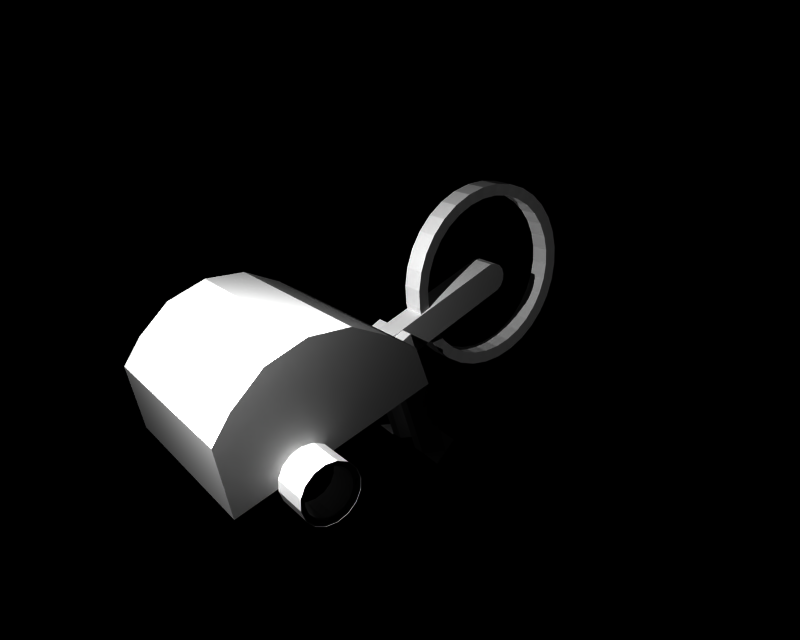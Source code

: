 # Source: dbot.blend  (saved by Blender 2.27.0; exported with 4.5.12 LTS)
import bpy
from mathutils import Matrix  # noqa: F401  (used for matrix-valued properties, if any)

bpy.ops.wm.read_factory_settings(use_empty=True)
scene = bpy.context.scene
scene.name = '1'

# ---- collections
col_collection_1 = bpy.data.collections.new('Collection 1'); scene.collection.children.link(col_collection_1)

# ---- materials (node trees are filled in below, after node groups)
mat_metal = bpy.data.materials.new('Metal')
mat_metal.alpha_threshold = 0.0
mat_metal.preview_render_type = 'FLAT'
mat_metal.roughness = 0.0
mat_metal.line_color = (0.0, 0.0, 0.0, 1.0)

# ---- material node trees

# ---- cameras
cam_camera = bpy.data.cameras.new('Camera')
cam_camera.passepartout_alpha = 0.2
cam_camera.clip_end = 100.0
cam_camera.lens = 35.0
cam_camera.ortho_scale = 7.314
cam_camera.show_passepartout = False
cam_camera.show_safe_areas = True
cam_camera.dof.focus_distance = 0.0
cam_camera.dof.aperture_fstop = 128.0

# ---- lights
light_lamp_001 = bpy.data.lights.new('Lamp.001', 'POINT')
light_lamp_001.transmission_factor = 0.0
light_lamp_001.energy = 100.0
light_lamp_001.shadow_buffer_clip_start = 0.5
light_lamp_001.shadow_maximum_resolution = 0.006
light_lamp_001.use_absolute_resolution = True
light_lamp_001.cycles.use_multiple_importance_sampling = False
light_lamp = bpy.data.lights.new('Lamp', 'POINT')
light_lamp.transmission_factor = 0.0
light_lamp.energy = 177.4
light_lamp.shadow_buffer_clip_start = 0.5
light_lamp.shadow_maximum_resolution = 0.006
light_lamp.use_absolute_resolution = True
light_lamp.cycles.use_multiple_importance_sampling = False

# ---- meshes
me_plane_007 = bpy.data.meshes.new('Plane.007')
me_plane_007.from_pydata([(-0.2128, -0.5919, -0.04615), (-0.2118, -0.5985, -0.153), (-0.28, -0.7076, -0.153), (-0.1382, -0.7072, -0.153), (-0.1392, -0.7006, -0.05162), (-0.2792, -0.7011, -0.05158)], [(4, 0)], [(4, 5, 2, 3), (0, 1, 2, 5), (3, 1, 2)])
me_plane_007.materials.append(mat_metal)
me_plane_007.use_remesh_preserve_volume = False
me_plane_007.use_remesh_preserve_attributes = False
me_plane_007.use_mirror_vertex_groups = False
me_plane_007.update()
me_plane_006 = bpy.data.meshes.new('Plane.006')
me_plane_006.from_pydata([(0.164, -0.2083, 1.627e-08), (-0.1392, -0.7006, 0.005249), (-0.2792, -0.7011, 0.005287), (0.07118, -0.13, 8.792e-09), (0.07118, -0.13, -0.05687), (-0.2792, -0.7011, -0.05158), (-0.1392, -0.7006, -0.05162), (0.164, -0.2083, -0.05687), (-0.2128, -0.5919, -0.04615)], [(6, 8)], [(0, 3, 2, 1), (0, 1, 6, 7), (1, 2, 5, 6), (2, 3, 4, 5), (3, 0, 7, 4), (7, 4, 5, 6)])
me_plane_006.materials.append(mat_metal)
me_plane_006.use_remesh_preserve_volume = False
me_plane_006.use_remesh_preserve_attributes = False
me_plane_006.use_mirror_vertex_groups = False
me_plane_006.update()
me_plane_005 = bpy.data.meshes.new('Plane.005')
me_plane_005.from_pydata([(-0.2128, -0.5919, -0.04615), (-0.2118, -0.5985, -0.153), (-0.28, -0.7076, -0.153), (-0.1382, -0.7072, -0.153), (-0.1392, -0.7006, -0.05162), (-0.2792, -0.7011, -0.05158)], [(4, 0)], [(4, 5, 2, 3), (0, 1, 2, 5), (3, 1, 2)])
me_plane_005.materials.append(mat_metal)
me_plane_005.use_remesh_preserve_volume = False
me_plane_005.use_remesh_preserve_attributes = False
me_plane_005.use_mirror_vertex_groups = False
me_plane_005.update()
me_circle_007 = bpy.data.meshes.new('Circle.007')
me_circle_007.from_pydata([(1.989, -0.1309, 1.156), (2.016, -0.1714, 1.156), (2.026, -0.2192, 1.156), (2.016, -0.2669, 1.156), (1.989, -0.3074, 1.156), (1.949, -0.3345, 1.156), (1.901, -0.344, 1.156), (1.853, -0.3345, 1.156), (1.813, -0.3074, 1.156), (1.786, -0.2669, 1.156), (1.776, -0.2192, 1.156), (1.786, -0.1714, 1.156), (1.813, -0.1309, 1.156), (1.853, -0.1038, 1.156), (1.901, -0.09433, 1.156), (1.949, -0.1038, 1.156), (1.949, -0.1038, 0.999), (1.901, -0.09433, 0.999), (1.853, -0.1038, 0.999), (1.813, -0.1309, 0.999), (1.786, -0.1714, 0.999), (1.776, -0.2192, 0.999), (1.786, -0.2669, 0.999), (1.813, -0.3074, 0.999), (1.853, -0.3345, 0.999), (1.901, -0.344, 0.999), (1.949, -0.3345, 0.999), (1.989, -0.3074, 0.999), (2.016, -0.2669, 0.999), (2.026, -0.2192, 0.999), (2.016, -0.1714, 0.999), (1.989, -0.1309, 0.999), (1.972, -0.1483, 1.014), (1.993, -0.1808, 1.014), (2.001, -0.2192, 1.014), (1.993, -0.2575, 1.014), (1.972, -0.29, 1.014), (1.939, -0.3117, 1.014), (1.901, -0.3193, 1.014), (1.863, -0.3117, 1.014), (1.83, -0.29, 1.014), (1.808, -0.2575, 1.014), (1.801, -0.2192, 1.014), (1.808, -0.1808, 1.014), (1.83, -0.1483, 1.014), (1.863, -0.1266, 1.014), (1.901, -0.119, 1.014), (1.939, -0.1266, 1.014), (1.939, -0.1266, 1.14), (1.901, -0.119, 1.14), (1.863, -0.1266, 1.14), (1.83, -0.1483, 1.14), (1.808, -0.1808, 1.14), (1.801, -0.2192, 1.14), (1.808, -0.2575, 1.14), (1.83, -0.29, 1.14), (1.863, -0.3117, 1.14), (1.901, -0.3193, 1.14), (1.939, -0.3117, 1.14), (1.972, -0.29, 1.14), (1.993, -0.2575, 1.14), (2.001, -0.2192, 1.14), (1.993, -0.1808, 1.14), (1.972, -0.1483, 1.14)], [], [(0, 15, 16, 31), (15, 14, 17, 16), (14, 13, 18, 17), (13, 12, 19, 18), (12, 11, 20, 19), (11, 10, 21, 20), (10, 9, 22, 21), (9, 8, 23, 22), (8, 7, 24, 23), (7, 6, 25, 24), (6, 5, 26, 25), (5, 4, 27, 26), (4, 3, 28, 27), (3, 2, 29, 28), (2, 1, 30, 29), (1, 0, 31, 30), (30, 31, 32, 33), (29, 30, 33, 34), (28, 29, 34, 35), (27, 28, 35, 36), (26, 27, 36, 37), (25, 26, 37, 38), (24, 25, 38, 39), (23, 24, 39, 40), (22, 23, 40, 41), (21, 22, 41, 42), (20, 21, 42, 43), (19, 20, 43, 44), (18, 19, 44, 45), (17, 18, 45, 46), (16, 17, 46, 47), (31, 16, 47, 32), (0, 15, 48, 63), (15, 14, 49, 48), (14, 13, 50, 49), (13, 12, 51, 50), (12, 11, 52, 51), (11, 10, 53, 52), (10, 9, 54, 53), (9, 8, 55, 54), (8, 7, 56, 55), (7, 6, 57, 56), (6, 5, 58, 57), (5, 4, 59, 58), (4, 3, 60, 59), (3, 2, 61, 60), (2, 1, 62, 61), (1, 0, 63, 62), (63, 48, 47, 32), (48, 49, 46, 47), (49, 50, 45, 46), (50, 51, 44, 45), (51, 52, 43, 44), (52, 53, 42, 43), (53, 54, 41, 42), (54, 55, 40, 41), (55, 56, 39, 40), (56, 57, 38, 39), (57, 58, 37, 38), (58, 59, 36, 37), (59, 60, 35, 36), (60, 61, 34, 35), (61, 62, 33, 34), (62, 63, 32, 33)])
me_circle_007.materials.append(mat_metal)
me_circle_007.use_remesh_preserve_volume = False
me_circle_007.use_remesh_preserve_attributes = False
me_circle_007.use_mirror_vertex_groups = False
me_circle_007.update()
me_circle_006 = bpy.data.meshes.new('Circle.006')
me_circle_006.from_pydata([(1.989, -0.1309, 1.156), (2.016, -0.1714, 1.156), (2.026, -0.2192, 1.156), (2.016, -0.2669, 1.156), (1.989, -0.3074, 1.156), (1.949, -0.3345, 1.156), (1.901, -0.344, 1.156), (1.853, -0.3345, 1.156), (1.813, -0.3074, 1.156), (1.786, -0.2669, 1.156), (1.776, -0.2192, 1.156), (1.786, -0.1714, 1.156), (1.813, -0.1309, 1.156), (1.853, -0.1038, 1.156), (1.901, -0.09433, 1.156), (1.949, -0.1038, 1.156), (1.949, -0.1038, 0.999), (1.901, -0.09433, 0.999), (1.853, -0.1038, 0.999), (1.813, -0.1309, 0.999), (1.786, -0.1714, 0.999), (1.776, -0.2192, 0.999), (1.786, -0.2669, 0.999), (1.813, -0.3074, 0.999), (1.853, -0.3345, 0.999), (1.901, -0.344, 0.999), (1.949, -0.3345, 0.999), (1.989, -0.3074, 0.999), (2.016, -0.2669, 0.999), (2.026, -0.2192, 0.999), (2.016, -0.1714, 0.999), (1.989, -0.1309, 0.999), (1.972, -0.1483, 1.014), (1.993, -0.1808, 1.014), (2.001, -0.2192, 1.014), (1.993, -0.2575, 1.014), (1.972, -0.29, 1.014), (1.939, -0.3117, 1.014), (1.901, -0.3193, 1.014), (1.863, -0.3117, 1.014), (1.83, -0.29, 1.014), (1.808, -0.2575, 1.014), (1.801, -0.2192, 1.014), (1.808, -0.1808, 1.014), (1.83, -0.1483, 1.014), (1.863, -0.1266, 1.014), (1.901, -0.119, 1.014), (1.939, -0.1266, 1.014), (1.939, -0.1266, 1.14), (1.901, -0.119, 1.14), (1.863, -0.1266, 1.14), (1.83, -0.1483, 1.14), (1.808, -0.1808, 1.14), (1.801, -0.2192, 1.14), (1.808, -0.2575, 1.14), (1.83, -0.29, 1.14), (1.863, -0.3117, 1.14), (1.901, -0.3193, 1.14), (1.939, -0.3117, 1.14), (1.972, -0.29, 1.14), (1.993, -0.2575, 1.14), (2.001, -0.2192, 1.14), (1.993, -0.1808, 1.14), (1.972, -0.1483, 1.14)], [], [(0, 15, 16, 31), (15, 14, 17, 16), (14, 13, 18, 17), (13, 12, 19, 18), (12, 11, 20, 19), (11, 10, 21, 20), (10, 9, 22, 21), (9, 8, 23, 22), (8, 7, 24, 23), (7, 6, 25, 24), (6, 5, 26, 25), (5, 4, 27, 26), (4, 3, 28, 27), (3, 2, 29, 28), (2, 1, 30, 29), (1, 0, 31, 30), (30, 31, 32, 33), (29, 30, 33, 34), (28, 29, 34, 35), (27, 28, 35, 36), (26, 27, 36, 37), (25, 26, 37, 38), (24, 25, 38, 39), (23, 24, 39, 40), (22, 23, 40, 41), (21, 22, 41, 42), (20, 21, 42, 43), (19, 20, 43, 44), (18, 19, 44, 45), (17, 18, 45, 46), (16, 17, 46, 47), (31, 16, 47, 32), (0, 15, 48, 63), (15, 14, 49, 48), (14, 13, 50, 49), (13, 12, 51, 50), (12, 11, 52, 51), (11, 10, 53, 52), (10, 9, 54, 53), (9, 8, 55, 54), (8, 7, 56, 55), (7, 6, 57, 56), (6, 5, 58, 57), (5, 4, 59, 58), (4, 3, 60, 59), (3, 2, 61, 60), (2, 1, 62, 61), (1, 0, 63, 62), (63, 48, 47, 32), (48, 49, 46, 47), (49, 50, 45, 46), (50, 51, 44, 45), (51, 52, 43, 44), (52, 53, 42, 43), (53, 54, 41, 42), (54, 55, 40, 41), (55, 56, 39, 40), (56, 57, 38, 39), (57, 58, 37, 38), (58, 59, 36, 37), (59, 60, 35, 36), (60, 61, 34, 35), (61, 62, 33, 34), (62, 63, 32, 33)])
me_circle_006.materials.append(mat_metal)
me_circle_006.use_remesh_preserve_volume = False
me_circle_006.use_remesh_preserve_attributes = False
me_circle_006.use_mirror_vertex_groups = False
me_circle_006.update()
me_circle_005 = bpy.data.meshes.new('Circle.005')
me_circle_005.from_pydata([(1.713, -1.912, 1.585e-07), (1.813, -2.063, 1.694e-07), (1.862, -2.188, 1.77e-07), (1.741, -2.463, 1.838e-07), (0.9692, -2.011, 1.303e-07), (1.07, -1.86, 1.281e-07), (1.207, -1.812, 1.32e-07), (1.385, -1.776, 1.382e-07), (1.562, -1.812, 1.475e-07), (1.562, -1.812, 0.8295), (1.385, -1.776, 0.8295), (1.207, -1.812, 0.8295), (1.07, -1.86, 0.8295), (0.9692, -2.011, 0.8295), (1.741, -2.463, 0.8295), (1.862, -2.188, 0.8295), (1.813, -2.063, 0.8295), (1.713, -1.912, 0.8295)], [], [(3, 4, 13, 14), (8, 0, 17, 9), (8, 7, 10, 9), (7, 6, 11, 10), (6, 5, 12, 11), (5, 4, 13, 12), (3, 2, 15, 14), (2, 1, 16, 15), (1, 0, 17, 16), (11, 10, 9), (12, 11, 9), (12, 9, 17), (13, 12, 17), (13, 17, 16), (14, 13, 16), (14, 16, 15), (6, 7, 8), (5, 6, 8), (8, 0, 5), (5, 0, 4), (4, 0, 1), (3, 4, 1), (3, 1, 2)])
me_circle_005.materials.append(mat_metal)
me_circle_005.use_remesh_preserve_volume = False
me_circle_005.use_remesh_preserve_attributes = False
me_circle_005.use_mirror_vertex_groups = False
me_circle_005.update()
me_circle_004 = bpy.data.meshes.new('Circle.004')
me_circle_004.from_pydata([], [], [])
me_circle_004.use_remesh_preserve_volume = False
me_circle_004.use_remesh_preserve_attributes = False
me_circle_004.use_mirror_vertex_groups = False
me_circle_004.update()
me_plane_001 = bpy.data.meshes.new('Plane.001')
me_plane_001.from_pydata([(0.164, -0.2083, 1.627e-08), (-0.1392, -0.7006, 0.005249), (-0.2792, -0.7011, 0.005287), (0.07118, -0.13, 8.792e-09), (0.07118, -0.13, -0.05687), (-0.2792, -0.7011, -0.05158), (-0.1392, -0.7006, -0.05162), (0.164, -0.2083, -0.05687), (-0.2128, -0.5919, -0.04615)], [(6, 8)], [(0, 3, 2, 1), (0, 1, 6, 7), (1, 2, 5, 6), (2, 3, 4, 5), (3, 0, 7, 4), (7, 4, 5, 6)])
me_plane_001.materials.append(mat_metal)
me_plane_001.use_remesh_preserve_volume = False
me_plane_001.use_remesh_preserve_attributes = False
me_plane_001.use_mirror_vertex_groups = False
me_plane_001.update()
me_circle_002 = bpy.data.meshes.new('Circle.002')
me_circle_002.from_pydata([(0.6446, 0.1382, 2.213e-08), (0.5658, 0.02031, 2.384e-08), (0.5424, 0.03599, 2.213e-08), (0.5267, 0.05945, 2.042e-08), (0.5212, 0.08712, 1.897e-08), (0.5267, 0.1148, 1.8e-08), (0.5424, 0.1382, 1.766e-08), (0.5658, 0.1539, 1.8e-08), (0.5935, 0.1594, 1.897e-08), (0.6212, 0.1539, 2.042e-08), (0.6212, 0.1539, 0.1089), (0.5935, 0.1594, 0.1089), (0.5658, 0.1539, 0.1089), (0.5424, 0.1382, 0.1089), (0.5267, 0.1148, 0.1089), (0.5212, 0.08712, 0.1089), (0.5267, 0.05945, 0.1089), (0.5424, 0.03599, 0.1089), (0.5658, 0.02031, 0.1089), (0.6446, 0.1382, 0.1089), (1.273, -0.4609, 0.1075), (1.328, -0.3273, 0.1075), (1.328, -0.3273, -0.001417), (1.273, -0.4609, -0.001417)], [], [(9, 0, 19, 10), (9, 8, 11, 10), (8, 7, 12, 11), (7, 6, 13, 12), (6, 5, 14, 13), (4, 5, 14, 15), (4, 3, 16, 15), (2, 3, 16, 17), (2, 1, 18, 17), (18, 1, 23, 20), (9, 10, 21, 22), (0, 1, 23, 22), (18, 20, 21, 19), (1, 0, 2), (2, 0, 3), (3, 0, 9), (3, 9, 8), (4, 3, 8), (4, 8, 7), (5, 4, 7), (5, 7, 6), (12, 11, 10), (13, 12, 10), (13, 10, 19), (14, 13, 19), (14, 19, 18), (15, 14, 18), (16, 15, 18), (17, 16, 18)])
me_circle_002.materials.append(mat_metal)
me_circle_002.use_remesh_preserve_volume = False
me_circle_002.use_remesh_preserve_attributes = False
me_circle_002.use_mirror_vertex_groups = False
me_circle_002.update()
me_circle = bpy.data.meshes.new('Circle')
me_circle.from_pydata([(3.292e-08, 0.3, -0.3), (3.47e-08, 0.2357, -0.3528), (3.515e-08, 0.1624, -0.392), (3.425e-08, 0.08277, -0.4161), (3.203e-08, 1.751e-08, -0.4243), (2.858e-08, -0.08277, -0.4161), (2.404e-08, -0.1624, -0.392), (1.856e-08, -0.2357, -0.3528), (1.238e-08, -0.3, -0.3), (5.721e-09, -0.3528, -0.2357), (-1.159e-09, -0.392, -0.1624), (-7.994e-09, -0.4161, -0.08277), (-1.452e-08, -0.4243, 1.528e-07), (-2.049e-08, -0.4161, 0.08277), (-2.567e-08, -0.392, 0.1624), (-2.987e-08, -0.3528, 0.2357), (-3.292e-08, -0.3, 0.3), (-3.47e-08, -0.2357, 0.3528), (-3.515e-08, -0.1624, 0.392), (-3.425e-08, -0.08277, 0.4161), (-3.203e-08, 4.242e-07, 0.4243), (-2.858e-08, 0.08277, 0.4161), (-2.404e-08, 0.1624, 0.392), (-1.856e-08, 0.2357, 0.3528), (-1.238e-08, 0.3, 0.3), (-5.721e-09, 0.3528, 0.2357), (1.159e-09, 0.392, 0.1624), (7.994e-09, 0.4161, 0.08277), (1.452e-08, 0.4243, -6.956e-07), (2.049e-08, 0.4161, -0.08277), (2.567e-08, 0.392, -0.1624), (2.987e-08, 0.3528, -0.2357), (0.09952, 0.3528, -0.2357), (0.09952, 0.392, -0.1624), (0.09952, 0.4161, -0.08277), (0.09952, 0.4243, -6.956e-07), (0.09952, 0.4161, 0.08277), (0.09952, 0.392, 0.1624), (0.09952, 0.3528, 0.2357), (0.09952, 0.3, 0.3), (0.09952, 0.2357, 0.3528), (0.09952, 0.1624, 0.392), (0.09952, 0.08277, 0.4161), (0.09952, 4.242e-07, 0.4243), (0.09952, -0.08277, 0.4161), (0.09952, -0.1624, 0.392), (0.09952, -0.2357, 0.3528), (0.09952, -0.3, 0.3), (0.09952, -0.3528, 0.2357), (0.09952, -0.392, 0.1624), (0.09952, -0.4161, 0.08277), (0.09952, -0.4243, 1.528e-07), (0.09952, -0.4161, -0.08277), (0.09952, -0.392, -0.1624), (0.09952, -0.3528, -0.2357), (0.09952, -0.3, -0.3), (0.09952, -0.2357, -0.3528), (0.09952, -0.1624, -0.392), (0.09952, -0.08277, -0.4161), (0.09952, 1.751e-08, -0.4243), (0.09952, 0.08277, -0.4161), (0.09952, 0.1624, -0.392), (0.09952, 0.2357, -0.3528), (0.09952, 0.3, -0.3), (0.09327, 0.2623, -0.2623), (0.09327, 0.2061, -0.3085), (0.09327, 0.142, -0.3428), (0.09327, 0.07238, -0.3639), (0.09327, 1.531e-08, -0.371), (0.09327, -0.07238, -0.3639), (0.09327, -0.142, -0.3428), (0.09327, -0.2061, -0.3085), (0.09327, -0.2623, -0.2623), (0.09327, -0.3085, -0.2061), (0.09327, -0.3428, -0.142), (0.09327, -0.3639, -0.07238), (0.09327, -0.371, 1.336e-07), (0.09327, -0.3639, 0.07238), (0.09327, -0.3428, 0.142), (0.09327, -0.3085, 0.2061), (0.09327, -0.2623, 0.2623), (0.09327, -0.2061, 0.3085), (0.09327, -0.142, 0.3428), (0.09327, -0.07238, 0.3639), (0.09327, 3.709e-07, 0.371), (0.09327, 0.07238, 0.3639), (0.09327, 0.142, 0.3428), (0.09327, 0.2061, 0.3085), (0.09327, 0.2623, 0.2623), (0.09327, 0.3085, 0.2061), (0.09327, 0.3428, 0.142), (0.09327, 0.3639, 0.07238), (0.09327, 0.371, -6.083e-07), (0.09327, 0.3639, -0.07238), (0.09327, 0.3428, -0.142), (0.09327, 0.3085, -0.2061), (0.006248, 0.3085, -0.2061), (0.006248, 0.3428, -0.142), (0.006248, 0.3639, -0.07238), (0.006248, 0.371, -6.083e-07), (0.006248, 0.3639, 0.07238), (0.006248, 0.3428, 0.142), (0.006248, 0.3085, 0.2061), (0.006248, 0.2623, 0.2623), (0.006248, 0.2061, 0.3085), (0.006248, 0.142, 0.3428), (0.006248, 0.07238, 0.3639), (0.006248, 3.709e-07, 0.371), (0.006248, -0.07238, 0.3639), (0.006248, -0.142, 0.3428), (0.006248, -0.2061, 0.3085), (0.006248, -0.2623, 0.2623), (0.006248, -0.3085, 0.2061), (0.006248, -0.3428, 0.142), (0.006248, -0.3639, 0.07238), (0.006248, -0.371, 1.336e-07), (0.006248, -0.3639, -0.07238), (0.006248, -0.3428, -0.142), (0.006248, -0.3085, -0.2061), (0.006248, -0.2623, -0.2623), (0.006248, -0.2061, -0.3085), (0.006248, -0.142, -0.3428), (0.006248, -0.07238, -0.3639), (0.006248, 1.531e-08, -0.371), (0.006248, 0.07238, -0.3639), (0.006248, 0.142, -0.3428), (0.006248, 0.2061, -0.3085), (0.006248, 0.2623, -0.2623)], [], [(0, 31, 32, 63), (31, 30, 33, 32), (30, 29, 34, 33), (29, 28, 35, 34), (28, 27, 36, 35), (27, 26, 37, 36), (26, 25, 38, 37), (25, 24, 39, 38), (24, 23, 40, 39), (23, 22, 41, 40), (22, 21, 42, 41), (21, 20, 43, 42), (20, 19, 44, 43), (19, 18, 45, 44), (18, 17, 46, 45), (17, 16, 47, 46), (16, 15, 48, 47), (15, 14, 49, 48), (14, 13, 50, 49), (13, 12, 51, 50), (12, 11, 52, 51), (11, 10, 53, 52), (10, 9, 54, 53), (9, 8, 55, 54), (8, 7, 56, 55), (7, 6, 57, 56), (6, 5, 58, 57), (5, 4, 59, 58), (4, 3, 60, 59), (3, 2, 61, 60), (2, 1, 62, 61), (1, 0, 63, 62), (62, 63, 64, 65), (0, 1, 126, 127), (61, 62, 65, 66), (1, 2, 125, 126), (60, 61, 66, 67), (2, 3, 124, 125), (59, 60, 67, 68), (3, 4, 123, 124), (58, 59, 68, 69), (4, 5, 122, 123), (57, 58, 69, 70), (5, 6, 121, 122), (56, 57, 70, 71), (6, 7, 120, 121), (55, 56, 71, 72), (7, 8, 119, 120), (54, 55, 72, 73), (8, 9, 118, 119), (53, 54, 73, 74), (9, 10, 117, 118), (52, 53, 74, 75), (10, 11, 116, 117), (51, 52, 75, 76), (11, 12, 115, 116), (50, 51, 76, 77), (12, 13, 114, 115), (49, 50, 77, 78), (13, 14, 113, 114), (48, 49, 78, 79), (14, 15, 112, 113), (47, 48, 79, 80), (15, 16, 111, 112), (46, 47, 80, 81), (16, 17, 110, 111), (45, 46, 81, 82), (17, 18, 109, 110), (44, 45, 82, 83), (18, 19, 108, 109), (43, 44, 83, 84), (19, 20, 107, 108), (42, 43, 84, 85), (20, 21, 106, 107), (41, 42, 85, 86), (21, 22, 105, 106), (40, 41, 86, 87), (22, 23, 104, 105), (39, 40, 87, 88), (23, 24, 103, 104), (38, 39, 88, 89), (24, 25, 102, 103), (37, 38, 89, 90), (25, 26, 101, 102), (36, 37, 90, 91), (26, 27, 100, 101), (35, 36, 91, 92), (27, 28, 99, 100), (34, 35, 92, 93), (28, 29, 98, 99), (33, 34, 93, 94), (29, 30, 97, 98), (32, 33, 94, 95), (30, 31, 96, 97), (63, 32, 95, 64), (31, 0, 127, 96), (127, 96, 95, 64), (96, 97, 94, 95), (97, 98, 93, 94), (98, 99, 92, 93), (99, 100, 91, 92), (100, 101, 90, 91), (101, 102, 89, 90), (102, 103, 88, 89), (103, 104, 87, 88), (104, 105, 86, 87), (105, 106, 85, 86), (106, 107, 84, 85), (107, 108, 83, 84), (108, 109, 82, 83), (109, 110, 81, 82), (110, 111, 80, 81), (111, 112, 79, 80), (112, 113, 78, 79), (113, 114, 77, 78), (114, 115, 76, 77), (115, 116, 75, 76), (116, 117, 74, 75), (117, 118, 73, 74), (118, 119, 72, 73), (119, 120, 71, 72), (120, 121, 70, 71), (121, 122, 69, 70), (122, 123, 68, 69), (123, 124, 67, 68), (124, 125, 66, 67), (125, 126, 65, 66), (126, 127, 64, 65)])
me_circle.materials.append(mat_metal)
me_circle.use_remesh_preserve_volume = False
me_circle.use_remesh_preserve_attributes = False
me_circle.use_mirror_vertex_groups = False
me_circle.update()

# ---- objects
ob_plane_003 = bpy.data.objects.new('Plane.003', me_plane_007)
ob_plane_002 = bpy.data.objects.new('Plane.002', me_plane_006)
ob_plane_001 = bpy.data.objects.new('Plane.001', me_plane_005)
ob_circle_005 = bpy.data.objects.new('Circle.005', me_circle_007)
ob_circle_004 = bpy.data.objects.new('Circle.004', me_circle_006)
ob_circle_003 = bpy.data.objects.new('Circle.003', me_circle_005)
ob_circle_002 = bpy.data.objects.new('Circle.002', me_circle_004)
ob_plane = bpy.data.objects.new('Plane', me_plane_001)
ob_lamp_001 = bpy.data.objects.new('Lamp.001', light_lamp_001)
ob_circle_001 = bpy.data.objects.new('Circle.001', me_circle_002)
ob_lamp = bpy.data.objects.new('Lamp', light_lamp)
ob_circle = bpy.data.objects.new('Circle', me_circle)
ob_camera = bpy.data.objects.new('Camera', cam_camera)

# ---- transforms, parenting, visibility, modifiers, constraints
ob_plane_003.location = (0.3295, 0.464, 0.7)
ob_plane_003.rotation_euler = (1.571, -0.0, 1.571)
ob_plane_003.lock_rotations_4d = False
ob_plane_003.empty_display_type = 'ARROWS'
ob_plane_003.color = (0.0, 0.0, 0.0, 1.0)
ob_plane_003.lineart.crease_threshold = 0.0
ob_plane_002.location = (0.1662, 0.464, 0.7)
ob_plane_002.rotation_euler = (1.571, -0.0, 1.571)
ob_plane_002.lock_rotations_4d = False
ob_plane_002.empty_display_type = 'ARROWS'
ob_plane_002.color = (0.0, 0.0, 0.0, 1.0)
ob_plane_002.lineart.crease_threshold = 0.0
ob_plane_001.location = (-0.006048, 0.4686, 0.7)
ob_plane_001.rotation_euler = (1.571, -0.0, 1.571)
ob_plane_001.lock_rotations_4d = False
ob_plane_001.empty_display_type = 'ARROWS'
ob_plane_001.color = (0.0, 0.0, 0.0, 1.0)
ob_plane_001.lineart.crease_threshold = 0.0
ob_circle_005.location = (-0.4984, -0.7645, 0.348)
ob_circle_005.rotation_euler = (1.571, -0.0, 1.571)
ob_circle_005.lock_rotations_4d = False
ob_circle_005.empty_display_type = 'ARROWS'
ob_circle_005.color = (0.0, 0.0, 0.0, 1.0)
ob_circle_005.lineart.crease_threshold = 0.0
ob_circle_004.location = (-1.487, -0.7676, 0.348)
ob_circle_004.rotation_euler = (1.571, -0.0, 1.571)
ob_circle_004.lock_rotations_4d = False
ob_circle_004.empty_display_type = 'ARROWS'
ob_circle_004.color = (0.0, 0.0, 0.0, 1.0)
ob_circle_004.lineart.crease_threshold = 0.0
ob_circle_003.location = (-0.33, -0.334, 2.46)
ob_circle_003.rotation_euler = (1.571, -0.0, 1.571)
ob_circle_003.lock_rotations_4d = False
ob_circle_003.empty_display_type = 'ARROWS'
ob_circle_003.color = (0.0, 0.0, 0.0, 1.0)
ob_circle_003.lineart.crease_threshold = 0.0
ob_circle_002.location = (-0.9701, -0.3601, 2.46)
ob_circle_002.rotation_euler = (1.571, -0.0, 1.571)
ob_circle_002.lock_rotations_4d = False
ob_circle_002.empty_display_type = 'ARROWS'
ob_circle_002.color = (0.0, 0.0, 0.0, 1.0)
ob_circle_002.lineart.crease_threshold = 0.0
ob_plane.location = (-0.006048, 0.4686, 0.7)
ob_plane.rotation_euler = (1.571, -0.0, 1.571)
ob_plane.lock_rotations_4d = False
ob_plane.empty_display_type = 'ARROWS'
ob_plane.color = (0.0, 0.0, 0.0, 1.0)
ob_plane.lineart.crease_threshold = 0.0
ob_lamp_001.location = (2.2, -0.7357, 0.1295)
ob_lamp_001.rotation_euler = (1.571, -0.0, -0.0)
ob_lamp_001.lock_rotations_4d = False
ob_lamp_001.empty_display_type = 'ARROWS'
ob_lamp_001.color = (0.0, 0.0, 0.0, 1.0)
ob_lamp_001.lineart.crease_threshold = 0.0
ob_circle_001.location = (-0.0046, -0.5314, 0.7248)
ob_circle_001.rotation_euler = (1.571, -0.0, 1.571)
ob_circle_001.lock_rotations_4d = False
ob_circle_001.empty_display_type = 'ARROWS'
ob_circle_001.color = (0.0, 0.0, 0.0, 1.0)
ob_circle_001.lineart.crease_threshold = 0.0
ob_lamp.location = (-0.4982, 2.302, 1.214)
ob_lamp.rotation_euler = (1.178, -0.4255, -0.6061)
ob_lamp.lock_rotations_4d = False
ob_lamp.empty_display_type = 'ARROWS'
ob_lamp.color = (0.0, 0.0, 0.0, 1.0)
ob_lamp.lineart.crease_threshold = 0.0
ob_circle.location = (1.476e-16, 0.06532, 0.823)
ob_circle.lock_rotations_4d = False
ob_circle.empty_display_type = 'ARROWS'
ob_circle.color = (0.0, 0.0, 0.0, 1.0)
ob_circle.lineart.crease_threshold = 0.0
ob_camera.location = (-2.462, 2.646, 1.329)
ob_camera.rotation_euler = (1.349, -0.1779, -2.234)
ob_camera.lock_rotations_4d = False
ob_camera.empty_display_type = 'ARROWS'
ob_camera.color = (0.0, 0.0, 0.0, 0.0)
ob_camera.display_type = 'WIRE'
ob_camera.lineart.crease_threshold = 0.0

# ---- collection membership
col_collection_1.objects.link(ob_plane_003)
col_collection_1.objects.link(ob_plane_002)
col_collection_1.objects.link(ob_plane_001)
col_collection_1.objects.link(ob_circle_005)
col_collection_1.objects.link(ob_circle_004)
col_collection_1.objects.link(ob_circle_003)
col_collection_1.objects.link(ob_circle_002)
col_collection_1.objects.link(ob_plane)
col_collection_1.objects.link(ob_lamp_001)
col_collection_1.objects.link(ob_circle_001)
col_collection_1.objects.link(ob_lamp)
col_collection_1.objects.link(ob_circle)
col_collection_1.objects.link(ob_camera)

# ---- scene / render settings (as saved in the file)
scene.camera = ob_camera
scene.frame_start = 1; scene.frame_end = 250; scene.frame_set(56)
scene.render.engine = 'BLENDER_EEVEE_NEXT'
scene.render.image_settings.file_format = 'TARGA'
scene.render.image_settings.color_mode = 'RGB'
scene.render.image_settings.quality = 95
scene.render.image_settings.compression = 95
scene.render.resolution_x = 320
scene.render.resolution_y = 256
scene.render.fps = 25
scene.render.dither_intensity = 0.0
scene.render.use_compositing = False
scene.render.use_sequencer = False
scene.render.use_file_extension = False
scene.render.bake_bias = 0.0
scene.render.use_stamp_time = False
scene.render.use_stamp_date = False
scene.render.use_stamp_frame = False
scene.render.use_stamp_camera = False
scene.render.use_stamp_scene = False
scene.render.use_stamp_filename = False
scene.render.use_stamp_render_time = False
scene.render.stamp_font_size = 0
scene.cycles.use_denoising = False
scene.cycles.samples = 10
scene.cycles.sampling_pattern = 'TABULATED_SOBOL'
scene.cycles.light_sampling_threshold = 0.0
scene.cycles.use_adaptive_sampling = False
scene.cycles.use_light_tree = False
scene.cycles.blur_glossy = 0.0
scene.cycles.volume_bounces = 1
scene.cycles.pixel_filter_type = 'GAUSSIAN'
scene.cycles.sample_clamp_indirect = 0.0
scene.view_settings.view_transform = 'Raw'
bpy.context.view_layer.update()
